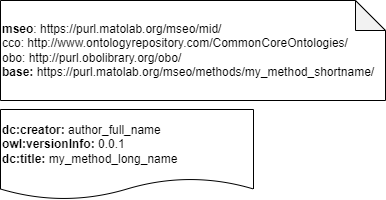

The diagram above was exported from draw.io. Its source (the exported page's mxGraphModel, read from the mxfile embedded in the PNG):
<mxGraphModel dx="1848" dy="576" grid="1" gridSize="10" guides="1" tooltips="1" connect="1" arrows="1" fold="1" page="1" pageScale="1" pageWidth="827" pageHeight="1169" math="0" shadow="0">
  <root>
    <mxCell id="0" />
    <mxCell id="1" parent="0" />
    <mxCell id="2" value="" style="group" vertex="1" connectable="0" parent="1">
      <mxGeometry x="45" y="11" width="385" height="199" as="geometry" />
    </mxCell>
    <mxCell id="3" value="&lt;div&gt;&lt;b&gt;dc:creator:&lt;/b&gt;&amp;nbsp;author_full_name&lt;/div&gt;&lt;div&gt;&lt;b&gt;owl:versionInfo:&lt;/b&gt; 0.0.1&lt;/div&gt;&lt;div&gt;&lt;b&gt;dc:title:&lt;/b&gt;&amp;nbsp;my_method_long_name&lt;/div&gt;" style="shape=document;whiteSpace=wrap;html=1;boundedLbl=1;labelBackgroundColor=#ffffff;strokeColor=#000000;fontSize=12;fontColor=#000000;size=0.23333333333333334;align=left;" vertex="1" parent="2">
      <mxGeometry y="109" width="253" height="90" as="geometry" />
    </mxCell>
    <mxCell id="4" value="&lt;div&gt;&lt;b&gt;mseo&lt;/b&gt;:&amp;nbsp;https://purl.matolab.org/mseo/mid/&lt;/div&gt;&lt;div&gt;cco:&amp;nbsp;http://www.ontologyrepository.com/CommonCoreOntologies/&lt;/div&gt;&lt;div&gt;obo: http://purl.obolibrary.org/obo/&lt;/div&gt;&lt;div&gt;&lt;b&gt;base:&lt;/b&gt;&lt;span&gt;&amp;nbsp;https://purl.matolab.org/mseo/methods/my_method_shortname/&lt;/span&gt;&lt;br&gt;&lt;/div&gt;" style="shape=note;whiteSpace=wrap;html=1;backgroundOutline=1;darkOpacity=0.05;align=left;" vertex="1" parent="2">
      <mxGeometry width="385" height="100" as="geometry" />
    </mxCell>
  </root>
</mxGraphModel>